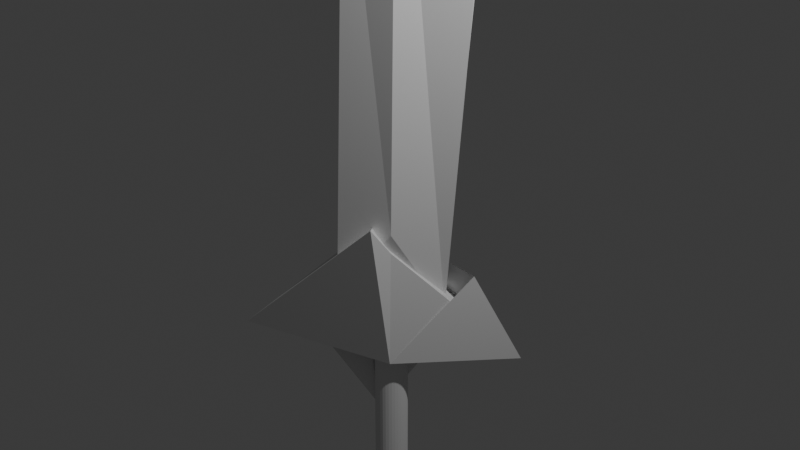 # Source: vinsord.blend  (saved by Blender 4.5.87; exported with 4.5.12 LTS)
import bpy
from mathutils import Matrix  # noqa: F401  (used for matrix-valued properties, if any)

bpy.ops.wm.read_factory_settings(use_empty=True)
scene = bpy.context.scene
scene.name = 'Scene'

# ---- collections
col_collection = bpy.data.collections.new('Collection'); scene.collection.children.link(col_collection)
col_collection_2 = bpy.data.collections.new('Collection 2'); scene.collection.children.link(col_collection_2)
col_collection_3 = bpy.data.collections.new('Collection 3'); scene.collection.children.link(col_collection_3)

# ---- world
world_world = bpy.data.worlds.new('World'); scene.world = world_world
world_world.use_nodes = True; world_world.node_tree.nodes.clear()
_N = world_world.node_tree.nodes; _L = world_world.node_tree.links
n0 = _N.new('ShaderNodeOutputWorld'); n0.name = 'World Output'; n0.location = (200, 100)
n1 = _N.new('ShaderNodeBackground'); n1.name = 'Background'; n1.location = (-200, 100)
n1.inputs[0].default_value = (0.05088, 0.05088, 0.05088, 1.0)
_L.new(n1.outputs[0], n0.inputs[0])
n0.is_active_output = True
world_world.color = (0.05088, 0.05088, 0.05088)
world_world.sun_shadow_jitter_overblur = 0.0

# ---- cameras
cam_camera = bpy.data.cameras.new('Camera')
cam_camera.clip_end = 100.0
cam_camera.ortho_scale = 7.314

# ---- lights
light_light = bpy.data.lights.new('Light', 'POINT')
light_light.energy = 1000.0
light_light.shadow_soft_size = 0.1

# ---- meshes
me_cube = bpy.data.meshes.new('Cube')
me_cube.from_pydata([(0.8578, 1.358, -1.0), (0.5202, 0.694, 0.01405), (0.1531, -0.1817, 0.2762), (0.357, -0.1, -0.9608), (-0.3454, 0.003436, 0.3433), (0.7579, 1.389, -0.9853), (0.0778, -0.4364, 0.5481), (-0.9977, -0.9966, -1.004), (-0.2109, -0.4946, -0.2424), (-0.7002, -0.9165, 4.508), (0.3174, 0.5029, -0.197), (0.05965, 0.1356, 4.605), (0.1244, -0.1973, 0.4683), (-0.4154, -0.7423, 5.409), (0.3686, 0.5225, -0.4343), (0.06842, 0.01865, 5.142), (0.1398, 0.02279, -1.581), (0.07277, 0.1302, -1.54), (0.1098, 0.2183, -1.597), (0.1843, 0.2995, -1.642), (-0.2014, -0.1646, -0.2584), (0.2874, 0.2228, -0.2665), (0.16, 0.2141, -0.3024), (0.2874, 0.3531, -0.2665), (-0.4811, -0.4528, -0.9244), (0.1775, 0.2834, -1.725), (-0.2941, -0.1406, -0.7426), (0.1943, 0.1478, -1.728), (0.1806, 0.045, -1.666), (0.2775, 0.2654, -1.781), (0.3346, 0.5864, -0.8308), (0.1187, 0.2486, -1.611)], [], [(0, 4, 6, 2), (3, 2, 6, 7), (7, 6, 4, 5), (5, 1, 3, 7), (1, 0, 2, 3), (5, 4, 0, 1), (8, 9, 11, 10), (10, 11, 15, 14), (14, 15, 13, 12), (12, 13, 9, 8), (10, 14, 12, 8), (15, 11, 9, 13), (16, 17, 19, 18), (18, 19, 23, 22), (22, 23, 21, 20), (20, 21, 17, 16), (18, 22, 20, 16), (23, 19, 17, 21), (24, 25, 27, 26), (26, 27, 31, 30), (30, 31, 29, 28), (28, 29, 25, 24), (26, 30, 28, 24), (31, 27, 25, 29)])
_uv = me_cube.uv_layers.new(name='UVMap')
_uv.uv.foreach_set('vector', [0.625, 0.5, 0.875, 0.5, 0.875, 0.75, 0.625, 0.75, 0.375, 0.75, 0.625, 0.75, 0.625, 1.0, 0.375, 1.0, 0.375, 0.0, 0.625, 0.0, 0.625, 0.25, 0.375, 0.25, 0.125, 0.5, 0.375, 0.5, 0.375, 0.75, 0.125, 0.75, 0.375, 0.5, 0.625, 0.5, 0.625, 0.75, 0.375, 0.75, 0.375, 0.25, 0.625, 0.25, 0.625, 0.5, 0.375, 0.5, 0.375, 0.0, 0.625, 0.0, 0.625, 0.25, 0.375, 0.25, 0.375, 0.25, 0.625, 0.25, 0.625, 0.5, 0.375, 0.5, 0.375, 0.5, 0.625, 0.5, 0.625, 0.75, 0.375, 0.75, 0.375, 0.75, 0.625, 0.75, 0.625, 1.0, 0.375, 1.0, 0.125, 0.5, 0.375, 0.5, 0.375, 0.75, 0.125, 0.75, 0.625, 0.5, 0.875, 0.5, 0.875, 0.75, 0.625, 0.75, 0.375, 0.0, 0.625, 0.0, 0.625, 0.25, 0.375, 0.25, 0.375, 0.25, 0.625, 0.25, 0.625, 0.5, 0.375, 0.5, 0.375, 0.5, 0.625, 0.5, 0.625, 0.75, 0.375, 0.75, 0.375, 0.75, 0.625, 0.75, 0.625, 1.0, 0.375, 1.0, 0.125, 0.5, 0.375, 0.5, 0.375, 0.75, 0.125, 0.75, 0.625, 0.5, 0.875, 0.5, 0.875, 0.75, 0.625, 0.75, 0.375, 0.0, 0.625, 0.0, 0.625, 0.25, 0.375, 0.25, 0.375, 0.25, 0.625, 0.25, 0.625, 0.5, 0.375, 0.5, 0.375, 0.5, 0.625, 0.5, 0.625, 0.75, 0.375, 0.75, 0.375, 0.75, 0.625, 0.75, 0.625, 1.0, 0.375, 1.0, 0.125, 0.5, 0.375, 0.5, 0.375, 0.75, 0.125, 0.75, 0.625, 0.5, 0.875, 0.5, 0.875, 0.75, 0.625, 0.75])
me_cube.materials.append(None)
me_cube.use_mirror_vertex_groups = False
me_cube.update()
me_cylinder_001 = bpy.data.meshes.new('Cylinder.001')
me_cylinder_001.from_pydata([(0.0, 1.0, -1.0), (0.0, 1.0, 1.0), (0.1951, 0.9808, -1.0), (0.1951, 0.9808, 1.0), (0.3827, 0.9239, -1.0), (0.3827, 0.9239, 1.0), (0.5556, 0.8315, -1.0), (0.5556, 0.8315, 1.0), (0.7071, 0.7071, -1.0), (0.7071, 0.7071, 1.0), (0.8315, 0.5556, -1.0), (0.8315, 0.5556, 1.0), (0.9239, 0.3827, -1.0), (0.9239, 0.3827, 1.0), (0.9808, 0.1951, -1.0), (0.9808, 0.1951, 1.0), (1.0, 0.0, -1.0), (1.0, 0.0, 1.0), (0.9808, -0.1951, -1.0), (0.9808, -0.1951, 1.0), (0.9239, -0.3827, -1.0), (0.9239, -0.3827, 1.0), (0.8315, -0.5556, -1.0), (0.8315, -0.5556, 1.0), (0.7071, -0.7071, -1.0), (0.7071, -0.7071, 1.0), (0.5556, -0.8315, -1.0), (0.5556, -0.8315, 1.0), (0.3827, -0.9239, -1.0), (0.3827, -0.9239, 1.0), (0.1951, -0.9808, -1.0), (0.1951, -0.9808, 1.0), (0.0, -1.0, -1.0), (0.0, -1.0, 1.0), (-0.1951, -0.9808, -1.0), (-0.1951, -0.9808, 1.0), (-0.3827, -0.9239, -1.0), (-0.3827, -0.9239, 1.0), (-0.5556, -0.8315, -1.0), (-0.5556, -0.8315, 1.0), (-0.7071, -0.7071, -1.0), (-0.7071, -0.7071, 1.0), (-0.8315, -0.5556, -1.0), (-0.8315, -0.5556, 1.0), (-0.9239, -0.3827, -1.0), (-0.9239, -0.3827, 1.0), (-0.9808, -0.1951, -1.0), (-0.9808, -0.1951, 1.0), (-1.0, 0.0, -1.0), (-1.0, 0.0, 1.0), (-0.9808, 0.1951, -1.0), (-0.9808, 0.1951, 1.0), (-0.9239, 0.3827, -1.0), (-0.9239, 0.3827, 1.0), (-0.8315, 0.5556, -1.0), (-0.8315, 0.5556, 1.0), (-0.7071, 0.7071, -1.0), (-0.7071, 0.7071, 1.0), (-0.5556, 0.8315, -1.0), (-0.5556, 0.8315, 1.0), (-0.3827, 0.9239, -1.0), (-0.3827, 0.9239, 1.0), (-0.1951, 0.9808, -1.0), (-0.1951, 0.9808, 1.0)], [], [(0, 1, 3, 2), (2, 3, 5, 4), (4, 5, 7, 6), (6, 7, 9, 8), (8, 9, 11, 10), (10, 11, 13, 12), (12, 13, 15, 14), (14, 15, 17, 16), (16, 17, 19, 18), (18, 19, 21, 20), (20, 21, 23, 22), (22, 23, 25, 24), (24, 25, 27, 26), (26, 27, 29, 28), (28, 29, 31, 30), (30, 31, 33, 32), (32, 33, 35, 34), (34, 35, 37, 36), (36, 37, 39, 38), (38, 39, 41, 40), (40, 41, 43, 42), (42, 43, 45, 44), (44, 45, 47, 46), (46, 47, 49, 48), (48, 49, 51, 50), (50, 51, 53, 52), (52, 53, 55, 54), (54, 55, 57, 56), (56, 57, 59, 58), (58, 59, 61, 60), (3, 1, 63, 61, 59, 57, 55, 53, 51, 49, 47, 45, 43, 41, 39, 37, 35, 33, 31, 29, 27, 25, 23, 21, 19, 17, 15, 13, 11, 9, 7, 5), (60, 61, 63, 62), (62, 63, 1, 0), (0, 2, 4, 6, 8, 10, 12, 14, 16, 18, 20, 22, 24, 26, 28, 30, 32, 34, 36, 38, 40, 42, 44, 46, 48, 50, 52, 54, 56, 58, 60, 62)])
_uv = me_cylinder_001.uv_layers.new(name='UVMap')
_uv.uv.foreach_set('vector', [1.0, 0.5, 1.0, 1.0, 0.9688, 1.0, 0.9688, 0.5, 0.9688, 0.5, 0.9688, 1.0, 0.9375, 1.0, 0.9375, 0.5, 0.9375, 0.5, 0.9375, 1.0, 0.9062, 1.0, 0.9062, 0.5, 0.9062, 0.5, 0.9062, 1.0, 0.875, 1.0, 0.875, 0.5, 0.875, 0.5, 0.875, 1.0, 0.8438, 1.0, 0.8438, 0.5, 0.8438, 0.5, 0.8438, 1.0, 0.8125, 1.0, 0.8125, 0.5, 0.8125, 0.5, 0.8125, 1.0, 0.7812, 1.0, 0.7812, 0.5, 0.7812, 0.5, 0.7812, 1.0, 0.75, 1.0, 0.75, 0.5, 0.75, 0.5, 0.75, 1.0, 0.7188, 1.0, 0.7188, 0.5, 0.7188, 0.5, 0.7188, 1.0, 0.6875, 1.0, 0.6875, 0.5, 0.6875, 0.5, 0.6875, 1.0, 0.6562, 1.0, 0.6562, 0.5, 0.6562, 0.5, 0.6562, 1.0, 0.625, 1.0, 0.625, 0.5, 0.625, 0.5, 0.625, 1.0, 0.5938, 1.0, 0.5938, 0.5, 0.5938, 0.5, 0.5938, 1.0, 0.5625, 1.0, 0.5625, 0.5, 0.5625, 0.5, 0.5625, 1.0, 0.5312, 1.0, 0.5312, 0.5, 0.5312, 0.5, 0.5312, 1.0, 0.5, 1.0, 0.5, 0.5, 0.5, 0.5, 0.5, 1.0, 0.4688, 1.0, 0.4688, 0.5, 0.4688, 0.5, 0.4688, 1.0, 0.4375, 1.0, 0.4375, 0.5, 0.4375, 0.5, 0.4375, 1.0, 0.4062, 1.0, 0.4062, 0.5, 0.4062, 0.5, 0.4062, 1.0, 0.375, 1.0, 0.375, 0.5, 0.375, 0.5, 0.375, 1.0, 0.3438, 1.0, 0.3438, 0.5, 0.3438, 0.5, 0.3438, 1.0, 0.3125, 1.0, 0.3125, 0.5, 0.3125, 0.5, 0.3125, 1.0, 0.2812, 1.0, 0.2812, 0.5, 0.2812, 0.5, 0.2812, 1.0, 0.25, 1.0, 0.25, 0.5, 0.25, 0.5, 0.25, 1.0, 0.2188, 1.0, 0.2188, 0.5, 0.2188, 0.5, 0.2188, 1.0, 0.1875, 1.0, 0.1875, 0.5, 0.1875, 0.5, 0.1875, 1.0, 0.1562, 1.0, 0.1562, 0.5, 0.1562, 0.5, 0.1562, 1.0, 0.125, 1.0, 0.125, 0.5, 0.125, 0.5, 0.125, 1.0, 0.09375, 1.0, 0.09375, 0.5, 0.09375, 0.5, 0.09375, 1.0, 0.0625, 1.0, 0.0625, 0.5, 0.2968, 0.4854, 0.25, 0.49, 0.2032, 0.4854, 0.1582, 0.4717, 0.1167, 0.4496, 0.08029, 0.4197, 0.05045, 0.3833, 0.02827, 0.3418, 0.01461, 0.2968, 0.01, 0.25, 0.01461, 0.2032, 0.02827, 0.1582, 0.05045, 0.1167, 0.08029, 0.08029, 0.1167, 0.05045, 0.1582, 0.02827, 0.2032, 0.01461, 0.25, 0.01, 0.2968, 0.01461, 0.3418, 0.02827, 0.3833, 0.05045, 0.4197, 0.08029, 0.4496, 0.1167, 0.4717, 0.1582, 0.4854, 0.2032, 0.49, 0.25, 0.4854, 0.2968, 0.4717, 0.3418, 0.4496, 0.3833, 0.4197, 0.4197, 0.3833, 0.4496, 0.3418, 0.4717, 0.0625, 0.5, 0.0625, 1.0, 0.03125, 1.0, 0.03125, 0.5, 0.03125, 0.5, 0.03125, 1.0, 0.0, 1.0, 0.0, 0.5, 0.75, 0.49, 0.7968, 0.4854, 0.8418, 0.4717, 0.8833, 0.4496, 0.9197, 0.4197, 0.9496, 0.3833, 0.9717, 0.3418, 0.9854, 0.2968, 0.99, 0.25, 0.9854, 0.2032, 0.9717, 0.1582, 0.9496, 0.1167, 0.9197, 0.08029, 0.8833, 0.05045, 0.8418, 0.02827, 0.7968, 0.01461, 0.75, 0.01, 0.7032, 0.01461, 0.6582, 0.02827, 0.6167, 0.05045, 0.5803, 0.08029, 0.5504, 0.1167, 0.5283, 0.1582, 0.5146, 0.2032, 0.51, 0.25, 0.5146, 0.2968, 0.5283, 0.3418, 0.5504, 0.3833, 0.5803, 0.4197, 0.6167, 0.4496, 0.6582, 0.4717, 0.7032, 0.4854])
me_cylinder_001.update()

# ---- objects
ob_light = bpy.data.objects.new('Light', light_light)
ob_camera = bpy.data.objects.new('Camera', cam_camera)
ob_cube = bpy.data.objects.new('Cube', me_cube)
ob_cylinder = bpy.data.objects.new('Cylinder', me_cylinder_001)

# ---- transforms, parenting, visibility, modifiers, constraints
ob_light.location = (4.076, 1.005, 5.904)
ob_light.rotation_euler = (0.6503, 0.05522, 1.866)
ob_light.lock_rotations_4d = False
ob_light.empty_display_type = 'ARROWS'
ob_light.color = (0.0, 0.0, 0.0, 0.0)
ob_light.lineart.crease_threshold = 0.0
ob_camera.location = (7.359, -6.926, 4.958)
ob_camera.rotation_euler = (1.109, 0.0, 0.8149)
ob_camera.lock_rotations_4d = False
ob_camera.empty_display_type = 'ARROWS'
ob_camera.color = (0.0, 0.0, 0.0, 0.0)
ob_camera.display_type = 'WIRE'
ob_camera.lineart.crease_threshold = 0.0
ob_cube.location = (-0.001985, -0.1098, -0.5126)
ob_cube.rotation_euler = (-0.1181, 0.1166, -0.09136)
ob_cube.lock_rotations_4d = False
ob_cube.empty_display_type = 'ARROWS'
ob_cube.lineart.crease_threshold = 0.0
ob_cylinder.location = (0.01224, -0.1261, -2.4)
ob_cylinder.scale = (0.15, 0.2, 1.5)

# ---- collection membership
col_collection.objects.link(ob_light)
col_collection.objects.link(ob_camera)
col_collection_2.objects.link(ob_cube)
col_collection_2.objects.link(ob_cylinder)

# ---- scene / render settings (as saved in the file)
scene.camera = ob_camera
scene.frame_start = 1; scene.frame_end = 250; scene.frame_set(1)
scene.render.engine = 'BLENDER_EEVEE_NEXT'
bpy.context.view_layer.update()
